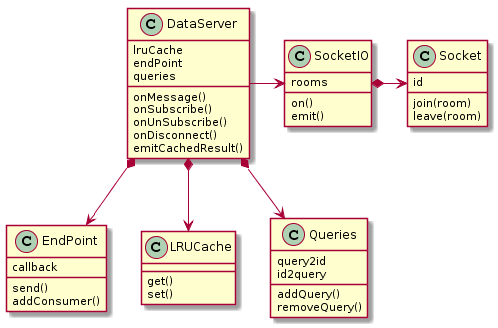

The diagram above was rendered by PlantUML. Its source (embedded in the PNG):
@startuml
class DataServer
DataServer : lruCache
DataServer : endPoint
DataServer : queries
DataServer : onMessage()
DataServer : onSubscribe()
DataServer : onUnSubscribe()
DataServer : onDisconnect()
DataServer : emitCachedResult()

class EndPoint
EndPoint : callback
EndPoint : send()
EndPoint : addConsumer()

class LRUCache
LRUCache : get()
LRUCache : set()

class Queries
Queries : query2id
Queries : id2query
Queries : addQuery()
Queries : removeQuery()

class SocketIO
SocketIO : rooms
SocketIO : on()
SocketIO : emit()

class Socket
Socket : id
Socket : join(room)
Socket : leave(room)

DataServer *--> EndPoint
DataServer *--> LRUCache
DataServer *--> Queries
DataServer -> SocketIO
SocketIO *-> Socket
@enduml